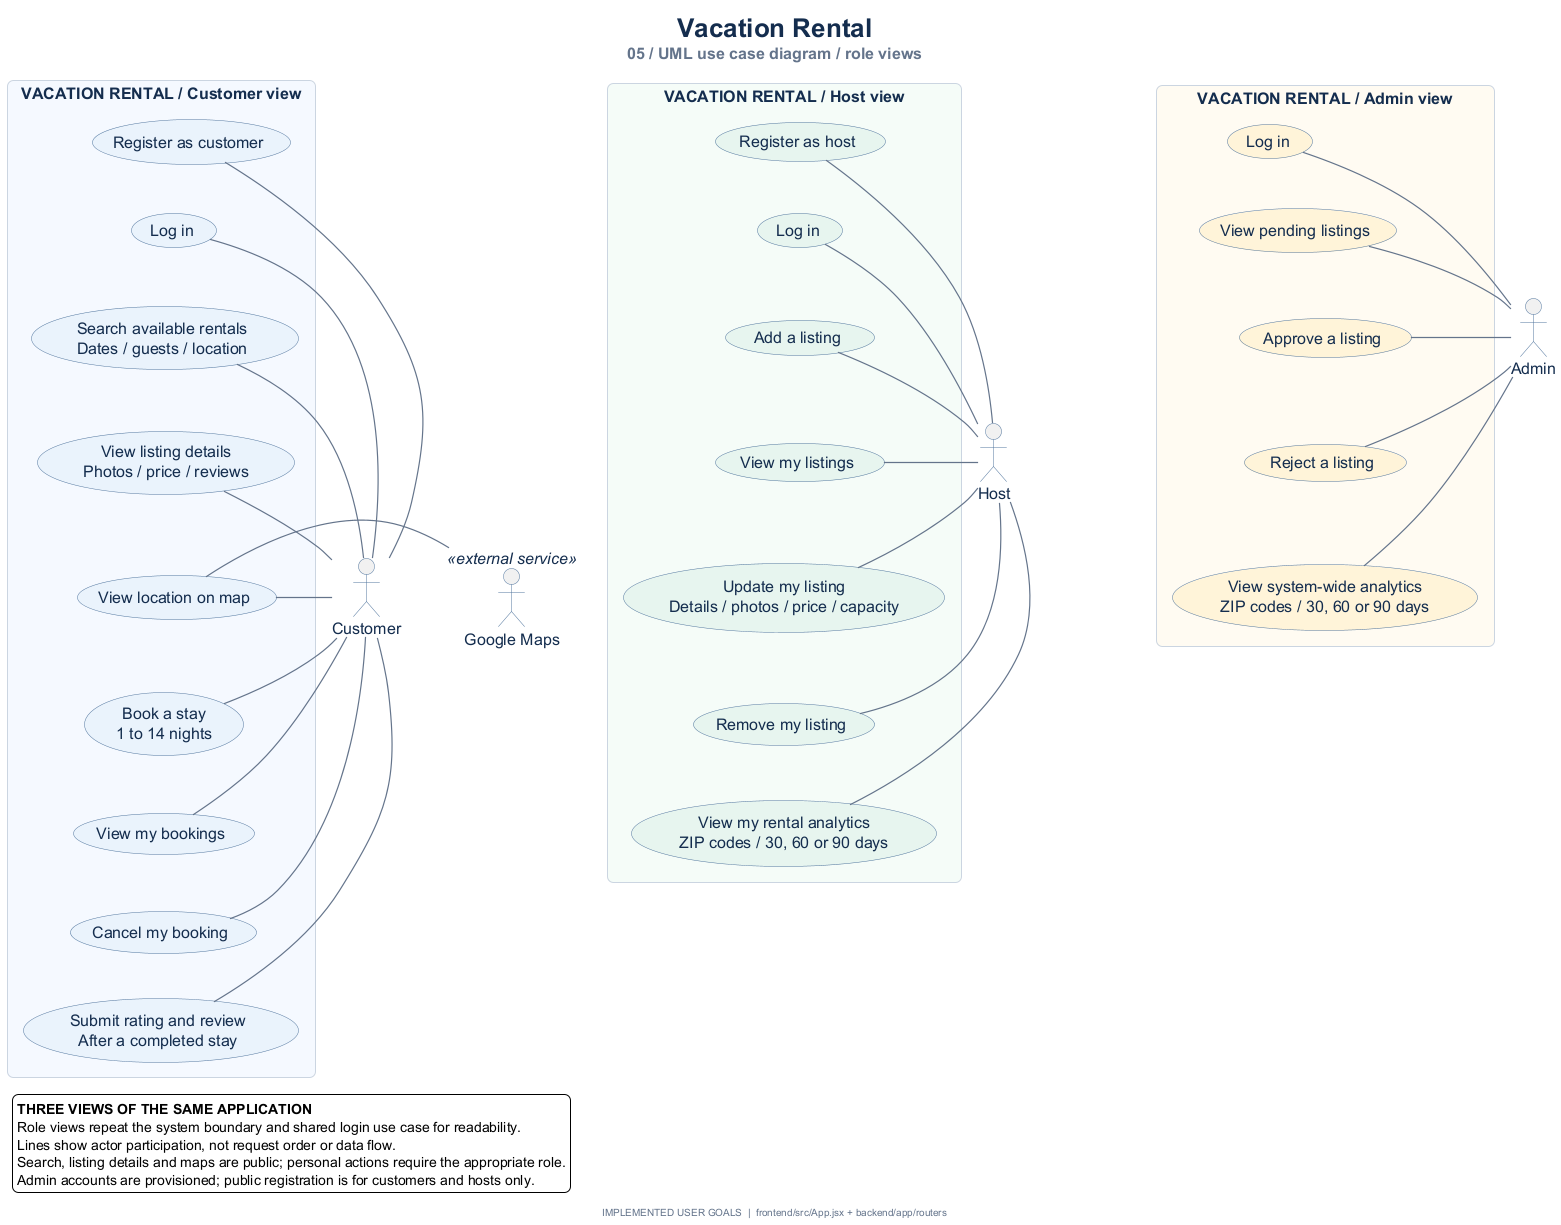

The diagram above was rendered by PlantUML. Its source (embedded in the PNG):
@startuml
top to bottom direction
title <size:26><color:#142D4E>Vacation Rental</color></size>\n<size:16><color:#64748B>05 / UML use case diagram / role views</color></size>
skinparam backgroundColor #FFFFFF
skinparam defaultFontName SansSerif
skinparam defaultFontSize 16
skinparam shadowing false
skinparam roundCorner 12
skinparam ArrowColor #64748B
skinparam ArrowThickness 1.2
skinparam nodesep 45
skinparam ranksep 45
skinparam actorBorderColor #52769E
skinparam actorFontColor #142D4E
skinparam usecaseBorderColor #52769E
skinparam usecaseFontColor #142D4E
skinparam rectangleBorderColor #CBD5E1
skinparam rectangleFontColor #142D4E
skinparam footerFontColor #64748B

actor Customer
actor Host
actor Admin
actor "Google Maps" as Maps <<external service>>

rectangle "VACATION RENTAL / Customer view" as CustomerView #F5F9FF {
  usecase "Register as customer" as CRegister #EAF3FC
  usecase "Log in" as CLogin #EAF3FC
  usecase "Search available rentals\nDates / guests / location" as Search #EAF3FC
  usecase "View listing details\nPhotos / price / reviews" as Details #EAF3FC
  usecase "View location on map" as Map #EAF3FC
  usecase "Book a stay\n1 to 14 nights" as Book #EAF3FC
  usecase "View my bookings" as MyBookings #EAF3FC
  usecase "Cancel my booking" as Cancel #EAF3FC
  usecase "Submit rating and review\nAfter a completed stay" as Review #EAF3FC
}

rectangle "VACATION RENTAL / Host view" as HostView #F5FCF8 {
  usecase "Register as host" as HRegister #E7F5EF
  usecase "Log in" as HLogin #E7F5EF
  usecase "Add a listing" as Add #E7F5EF
  usecase "View my listings" as MyListings #E7F5EF
  usecase "Update my listing\nDetails / photos / price / capacity" as Update #E7F5EF
  usecase "Remove my listing" as Remove #E7F5EF
  usecase "View my rental analytics\nZIP codes / 30, 60 or 90 days" as HostAnalytics #E7F5EF
}

rectangle "VACATION RENTAL / Admin view" as AdminView #FFFBF2 {
  usecase "Log in" as ALogin #FFF4D9
  usecase "View pending listings" as Pending #FFF4D9
  usecase "Approve a listing" as Approve #FFF4D9
  usecase "Reject a listing" as Reject #FFF4D9
  usecase "View system-wide analytics\nZIP codes / 30, 60 or 90 days" as AdminAnalytics #FFF4D9
}

Customer -[norank]- CRegister
Customer -[norank]- CLogin
Customer -[norank]- Search
Customer -[norank]- Details
Customer -right- Map
Customer -[norank]- Book
Customer -[norank]- MyBookings
Customer -[norank]- Cancel
Customer -[norank]- Review
Map -right- Maps

Host -[norank]- HRegister
Host -[norank]- HLogin
Host -[norank]- Add
Host -right- MyListings
Host -[norank]- Update
Host -[norank]- Remove
Host -[norank]- HostAnalytics

Admin -[norank]- ALogin
Admin -[norank]- Pending
Admin -right- Approve
Admin -[norank]- Reject
Admin -[norank]- AdminAnalytics

CRegister -[hidden]right- HRegister
HRegister -[hidden]right- ALogin
CRegister -[hidden]down- CLogin
CLogin -[hidden]down- Search
Search -[hidden]down- Details
Details -[hidden]down- Map
Map -[hidden]down- Book
Book -[hidden]down- MyBookings
MyBookings -[hidden]down- Cancel
Cancel -[hidden]down- Review
HRegister -[hidden]down- HLogin
HLogin -[hidden]down- Add
Add -[hidden]down- MyListings
MyListings -[hidden]down- Update
Update -[hidden]down- Remove
Remove -[hidden]down- HostAnalytics
ALogin -[hidden]down- Pending
Pending -[hidden]down- Approve
Approve -[hidden]down- Reject
Reject -[hidden]down- AdminAnalytics

legend bottom left
  <b>THREE VIEWS OF THE SAME APPLICATION</b>
  Role views repeat the system boundary and shared login use case for readability.
  Lines show actor participation, not request order or data flow.
  Search, listing details and maps are public; personal actions require the appropriate role.
  Admin accounts are provisioned; public registration is for customers and hosts only.
endlegend
footer IMPLEMENTED USER GOALS  |  frontend/src/App.jsx + backend/app/routers
@enduml